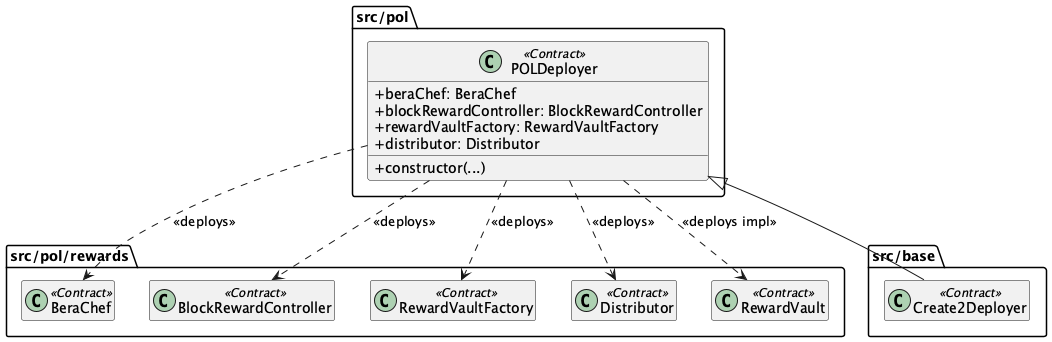

The diagram above was rendered by PlantUML. Its source (embedded in the PNG):
@startuml POL_Deployment
skinparam classAttributeIconSize 0
hide empty members

package "src/pol" {
    class POLDeployer <<Contract>> {
        + beraChef: BeraChef
        + blockRewardController: BlockRewardController
        + rewardVaultFactory: RewardVaultFactory
        + distributor: Distributor
        + constructor(...)
    }
}

package "src/pol/rewards" {
    class BeraChef <<Contract>>
    class BlockRewardController <<Contract>>
    class RewardVaultFactory <<Contract>>
    class Distributor <<Contract>>
    class RewardVault <<Contract>>
}

package "src/base" {
    class Create2Deployer <<Contract>>
}

' 상속
POLDeployer <|-- Create2Deployer

' 의존성
POLDeployer ..> BeraChef : <<deploys>>
POLDeployer ..> BlockRewardController : <<deploys>>
POLDeployer ..> RewardVaultFactory : <<deploys>>
POLDeployer ..> Distributor : <<deploys>>
POLDeployer ..> RewardVault : <<deploys impl>>

@enduml